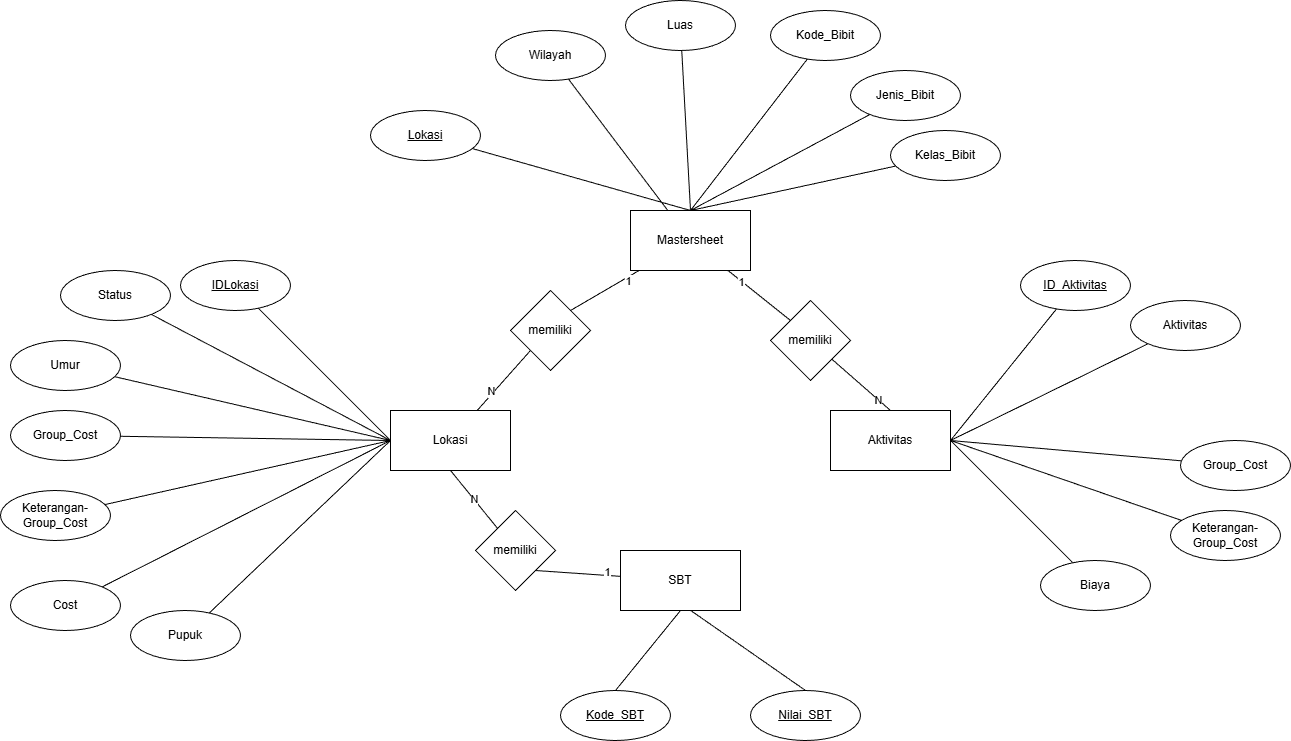

The diagram above was exported from draw.io. Its source (the exported page's mxGraphModel, read from the mxfile embedded in the PNG):
<mxGraphModel dx="1745" dy="620" grid="1" gridSize="10" guides="1" tooltips="1" connect="1" arrows="1" fold="1" page="1" pageScale="1" pageWidth="850" pageHeight="1100" math="0" shadow="0">
  <root>
    <mxCell id="0" />
    <mxCell id="1" parent="0" />
    <mxCell id="70" style="edgeStyle=none;html=1;entryX=1;entryY=0;entryDx=0;entryDy=0;endArrow=none;endFill=0;" parent="1" source="2" target="69" edge="1">
      <mxGeometry relative="1" as="geometry" />
    </mxCell>
    <mxCell id="78" value="1" style="edgeLabel;html=1;align=center;verticalAlign=middle;resizable=0;points=[];" parent="70" vertex="1" connectable="0">
      <mxGeometry x="-0.6064" y="3" relative="1" as="geometry">
        <mxPoint as="offset" />
      </mxGeometry>
    </mxCell>
    <mxCell id="73" style="edgeStyle=none;html=1;entryX=0;entryY=0;entryDx=0;entryDy=0;endArrow=none;endFill=0;" parent="1" source="2" target="72" edge="1">
      <mxGeometry relative="1" as="geometry" />
    </mxCell>
    <mxCell id="82" value="1" style="edgeLabel;html=1;align=center;verticalAlign=middle;resizable=0;points=[];" parent="73" vertex="1" connectable="0">
      <mxGeometry x="-0.59" y="-1" relative="1" as="geometry">
        <mxPoint as="offset" />
      </mxGeometry>
    </mxCell>
    <mxCell id="2" value="Mastersheet" style="rounded=0;whiteSpace=wrap;html=1;" parent="1" vertex="1">
      <mxGeometry x="330" y="260" width="120" height="60" as="geometry" />
    </mxCell>
    <mxCell id="12" style="edgeStyle=none;html=1;entryX=0.5;entryY=0;entryDx=0;entryDy=0;endArrow=none;endFill=0;" parent="1" source="3" target="2" edge="1">
      <mxGeometry relative="1" as="geometry" />
    </mxCell>
    <mxCell id="3" value="&lt;u&gt;Lokasi&lt;/u&gt;" style="ellipse;whiteSpace=wrap;html=1;" parent="1" vertex="1">
      <mxGeometry x="70" y="160" width="110" height="50" as="geometry" />
    </mxCell>
    <mxCell id="14" style="edgeStyle=none;html=1;endArrow=none;endFill=0;" parent="1" source="5" target="2" edge="1">
      <mxGeometry relative="1" as="geometry" />
    </mxCell>
    <mxCell id="5" value="Wilayah" style="ellipse;whiteSpace=wrap;html=1;" parent="1" vertex="1">
      <mxGeometry x="195" y="80" width="110" height="50" as="geometry" />
    </mxCell>
    <mxCell id="16" style="edgeStyle=none;html=1;entryX=0.5;entryY=0;entryDx=0;entryDy=0;endArrow=none;endFill=0;" parent="1" source="6" target="2" edge="1">
      <mxGeometry relative="1" as="geometry" />
    </mxCell>
    <mxCell id="6" value="Luas" style="ellipse;whiteSpace=wrap;html=1;" parent="1" vertex="1">
      <mxGeometry x="325" y="50" width="110" height="50" as="geometry" />
    </mxCell>
    <mxCell id="17" style="edgeStyle=none;html=1;entryX=0.5;entryY=0;entryDx=0;entryDy=0;endArrow=none;endFill=0;" parent="1" source="8" target="2" edge="1">
      <mxGeometry relative="1" as="geometry" />
    </mxCell>
    <mxCell id="8" value="Kode_Bibit" style="ellipse;whiteSpace=wrap;html=1;" parent="1" vertex="1">
      <mxGeometry x="470" y="60" width="110" height="50" as="geometry" />
    </mxCell>
    <mxCell id="18" style="edgeStyle=none;html=1;entryX=0.5;entryY=0;entryDx=0;entryDy=0;endArrow=none;endFill=0;" parent="1" source="9" target="2" edge="1">
      <mxGeometry relative="1" as="geometry" />
    </mxCell>
    <mxCell id="9" value="Jenis_Bibit" style="ellipse;whiteSpace=wrap;html=1;" parent="1" vertex="1">
      <mxGeometry x="550" y="120" width="110" height="50" as="geometry" />
    </mxCell>
    <mxCell id="19" style="edgeStyle=none;html=1;entryX=0.5;entryY=0;entryDx=0;entryDy=0;endArrow=none;endFill=0;" parent="1" source="10" target="2" edge="1">
      <mxGeometry relative="1" as="geometry" />
    </mxCell>
    <mxCell id="10" value="Kelas_Bibit" style="ellipse;whiteSpace=wrap;html=1;" parent="1" vertex="1">
      <mxGeometry x="590" y="180" width="110" height="50" as="geometry" />
    </mxCell>
    <mxCell id="71" style="edgeStyle=none;html=1;entryX=0;entryY=1;entryDx=0;entryDy=0;endArrow=none;endFill=0;" parent="1" source="20" target="69" edge="1">
      <mxGeometry relative="1" as="geometry" />
    </mxCell>
    <mxCell id="79" value="N" style="edgeLabel;html=1;align=center;verticalAlign=middle;resizable=0;points=[];" parent="71" vertex="1" connectable="0">
      <mxGeometry x="-0.5466" y="-4" relative="1" as="geometry">
        <mxPoint x="-2" y="-9" as="offset" />
      </mxGeometry>
    </mxCell>
    <mxCell id="20" value="Lokasi" style="rounded=0;whiteSpace=wrap;html=1;" parent="1" vertex="1">
      <mxGeometry x="90" y="460" width="120" height="60" as="geometry" />
    </mxCell>
    <mxCell id="39" style="edgeStyle=none;html=1;entryX=0;entryY=0.5;entryDx=0;entryDy=0;endArrow=none;endFill=0;" parent="1" source="21" target="20" edge="1">
      <mxGeometry relative="1" as="geometry" />
    </mxCell>
    <mxCell id="21" value="&lt;u&gt;IDLokasi&lt;/u&gt;" style="ellipse;whiteSpace=wrap;html=1;" parent="1" vertex="1">
      <mxGeometry x="-120" y="310" width="110" height="50" as="geometry" />
    </mxCell>
    <mxCell id="41" style="edgeStyle=none;html=1;entryX=0;entryY=0.5;entryDx=0;entryDy=0;endArrow=none;endFill=0;" parent="1" source="31" target="20" edge="1">
      <mxGeometry relative="1" as="geometry" />
    </mxCell>
    <mxCell id="31" value="Umur" style="ellipse;whiteSpace=wrap;html=1;" parent="1" vertex="1">
      <mxGeometry x="-290" y="390" width="110" height="50" as="geometry" />
    </mxCell>
    <mxCell id="42" style="edgeStyle=none;html=1;entryX=0;entryY=0.5;entryDx=0;entryDy=0;endArrow=none;endFill=0;" parent="1" source="32" target="20" edge="1">
      <mxGeometry relative="1" as="geometry" />
    </mxCell>
    <mxCell id="32" value="Group_Cost" style="ellipse;whiteSpace=wrap;html=1;" parent="1" vertex="1">
      <mxGeometry x="-290" y="460" width="110" height="50" as="geometry" />
    </mxCell>
    <mxCell id="43" style="edgeStyle=none;html=1;entryX=0;entryY=0.5;entryDx=0;entryDy=0;endArrow=none;endFill=0;" parent="1" source="33" target="20" edge="1">
      <mxGeometry relative="1" as="geometry" />
    </mxCell>
    <mxCell id="33" value="Keterangan-&lt;br&gt;Group_Cost" style="ellipse;whiteSpace=wrap;html=1;" parent="1" vertex="1">
      <mxGeometry x="-300" y="540" width="110" height="50" as="geometry" />
    </mxCell>
    <mxCell id="44" style="edgeStyle=none;html=1;entryX=0;entryY=0.5;entryDx=0;entryDy=0;endArrow=none;endFill=0;" parent="1" source="34" target="20" edge="1">
      <mxGeometry relative="1" as="geometry" />
    </mxCell>
    <mxCell id="34" value="Cost" style="ellipse;whiteSpace=wrap;html=1;" parent="1" vertex="1">
      <mxGeometry x="-290" y="630" width="110" height="50" as="geometry" />
    </mxCell>
    <mxCell id="45" style="edgeStyle=none;html=1;entryX=0;entryY=0.5;entryDx=0;entryDy=0;endArrow=none;endFill=0;" parent="1" source="35" target="20" edge="1">
      <mxGeometry relative="1" as="geometry" />
    </mxCell>
    <mxCell id="35" value="Pupuk" style="ellipse;whiteSpace=wrap;html=1;" parent="1" vertex="1">
      <mxGeometry x="-170" y="660" width="110" height="50" as="geometry" />
    </mxCell>
    <mxCell id="47" value="Aktivitas" style="rounded=0;whiteSpace=wrap;html=1;" parent="1" vertex="1">
      <mxGeometry x="530" y="460" width="120" height="60" as="geometry" />
    </mxCell>
    <mxCell id="56" style="edgeStyle=none;html=1;entryX=1;entryY=0.5;entryDx=0;entryDy=0;endArrow=none;endFill=0;" parent="1" source="48" target="47" edge="1">
      <mxGeometry relative="1" as="geometry" />
    </mxCell>
    <mxCell id="48" value="&lt;u&gt;ID_Aktivitas&lt;/u&gt;" style="ellipse;whiteSpace=wrap;html=1;" parent="1" vertex="1">
      <mxGeometry x="720" y="310" width="110" height="50" as="geometry" />
    </mxCell>
    <mxCell id="57" style="edgeStyle=none;html=1;entryX=1;entryY=0.5;entryDx=0;entryDy=0;endArrow=none;endFill=0;" parent="1" source="50" target="47" edge="1">
      <mxGeometry relative="1" as="geometry" />
    </mxCell>
    <mxCell id="50" value="Aktivitas" style="ellipse;whiteSpace=wrap;html=1;" parent="1" vertex="1">
      <mxGeometry x="830" y="350" width="110" height="50" as="geometry" />
    </mxCell>
    <mxCell id="59" style="edgeStyle=none;html=1;entryX=1;entryY=0.5;entryDx=0;entryDy=0;endArrow=none;endFill=0;" parent="1" source="52" target="47" edge="1">
      <mxGeometry relative="1" as="geometry" />
    </mxCell>
    <mxCell id="52" value="Group_Cost" style="ellipse;whiteSpace=wrap;html=1;" parent="1" vertex="1">
      <mxGeometry x="880" y="490" width="110" height="50" as="geometry" />
    </mxCell>
    <mxCell id="60" style="edgeStyle=none;html=1;entryX=1;entryY=0.5;entryDx=0;entryDy=0;endArrow=none;endFill=0;" parent="1" source="53" target="47" edge="1">
      <mxGeometry relative="1" as="geometry" />
    </mxCell>
    <mxCell id="53" value="Keterangan-&lt;br&gt;Group_Cost" style="ellipse;whiteSpace=wrap;html=1;" parent="1" vertex="1">
      <mxGeometry x="870" y="560" width="110" height="50" as="geometry" />
    </mxCell>
    <mxCell id="61" style="edgeStyle=none;html=1;entryX=1;entryY=0.5;entryDx=0;entryDy=0;endArrow=none;endFill=0;" parent="1" source="54" target="47" edge="1">
      <mxGeometry relative="1" as="geometry" />
    </mxCell>
    <mxCell id="54" value="Biaya" style="ellipse;whiteSpace=wrap;html=1;" parent="1" vertex="1">
      <mxGeometry x="740" y="610" width="110" height="50" as="geometry" />
    </mxCell>
    <mxCell id="66" style="edgeStyle=none;html=1;entryX=0.5;entryY=0;entryDx=0;entryDy=0;endArrow=none;endFill=0;exitX=0.5;exitY=1;exitDx=0;exitDy=0;" parent="1" source="62" target="64" edge="1">
      <mxGeometry relative="1" as="geometry">
        <mxPoint x="364" y="650" as="sourcePoint" />
      </mxGeometry>
    </mxCell>
    <mxCell id="67" style="edgeStyle=none;html=1;entryX=0.5;entryY=0;entryDx=0;entryDy=0;endArrow=none;endFill=0;exitX=0.575;exitY=0.986;exitDx=0;exitDy=0;exitPerimeter=0;" parent="1" source="62" target="65" edge="1">
      <mxGeometry relative="1" as="geometry" />
    </mxCell>
    <mxCell id="76" style="edgeStyle=none;html=1;entryX=1;entryY=1;entryDx=0;entryDy=0;endArrow=none;endFill=0;" parent="1" source="62" target="75" edge="1">
      <mxGeometry relative="1" as="geometry" />
    </mxCell>
    <mxCell id="80" value="1" style="edgeLabel;html=1;align=center;verticalAlign=middle;resizable=0;points=[];" parent="76" vertex="1" connectable="0">
      <mxGeometry x="-0.6602" y="-4" relative="1" as="geometry">
        <mxPoint as="offset" />
      </mxGeometry>
    </mxCell>
    <mxCell id="62" value="SBT" style="rounded=0;whiteSpace=wrap;html=1;" parent="1" vertex="1">
      <mxGeometry x="320" y="600" width="120" height="60" as="geometry" />
    </mxCell>
    <mxCell id="64" value="&lt;u&gt;Kode_SBT&lt;/u&gt;" style="ellipse;whiteSpace=wrap;html=1;" parent="1" vertex="1">
      <mxGeometry x="260" y="740" width="110" height="50" as="geometry" />
    </mxCell>
    <mxCell id="65" value="&lt;u&gt;Nilai_SBT&lt;/u&gt;" style="ellipse;whiteSpace=wrap;html=1;" parent="1" vertex="1">
      <mxGeometry x="450" y="740" width="110" height="50" as="geometry" />
    </mxCell>
    <mxCell id="69" value="memiliki" style="rhombus;whiteSpace=wrap;html=1;" parent="1" vertex="1">
      <mxGeometry x="210" y="340" width="80" height="80" as="geometry" />
    </mxCell>
    <mxCell id="74" style="edgeStyle=none;html=1;entryX=0.5;entryY=0;entryDx=0;entryDy=0;endArrow=none;endFill=0;" parent="1" source="72" target="47" edge="1">
      <mxGeometry relative="1" as="geometry" />
    </mxCell>
    <mxCell id="83" value="N" style="edgeLabel;html=1;align=center;verticalAlign=middle;resizable=0;points=[];" parent="74" vertex="1" connectable="0">
      <mxGeometry x="0.5884" relative="1" as="geometry">
        <mxPoint as="offset" />
      </mxGeometry>
    </mxCell>
    <mxCell id="72" value="memiliki" style="rhombus;whiteSpace=wrap;html=1;" parent="1" vertex="1">
      <mxGeometry x="470" y="350" width="80" height="80" as="geometry" />
    </mxCell>
    <mxCell id="77" value="N" style="edgeStyle=none;html=1;entryX=0.5;entryY=1;entryDx=0;entryDy=0;endArrow=none;endFill=0;" parent="1" source="75" target="20" edge="1">
      <mxGeometry relative="1" as="geometry" />
    </mxCell>
    <mxCell id="75" value="memiliki" style="rhombus;whiteSpace=wrap;html=1;" parent="1" vertex="1">
      <mxGeometry x="175" y="560" width="80" height="80" as="geometry" />
    </mxCell>
    <mxCell id="85" style="edgeStyle=none;html=1;entryX=0;entryY=0.5;entryDx=0;entryDy=0;endArrow=none;endFill=0;" edge="1" parent="1" source="84" target="20">
      <mxGeometry relative="1" as="geometry" />
    </mxCell>
    <mxCell id="84" value="Status" style="ellipse;whiteSpace=wrap;html=1;" vertex="1" parent="1">
      <mxGeometry x="-240" y="320" width="110" height="50" as="geometry" />
    </mxCell>
  </root>
</mxGraphModel>